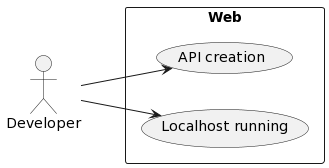

The diagram above was rendered by PlantUML. Its source (embedded in the PNG):
@startuml
left to right direction
skinparam packageStyle rectangle
actor "Developer" as fc
rectangle Web {
  usecase "API creation" as UC1
  usecase "Localhost running" as UC2
}

fc --> UC1
fc --> UC2
@enduml